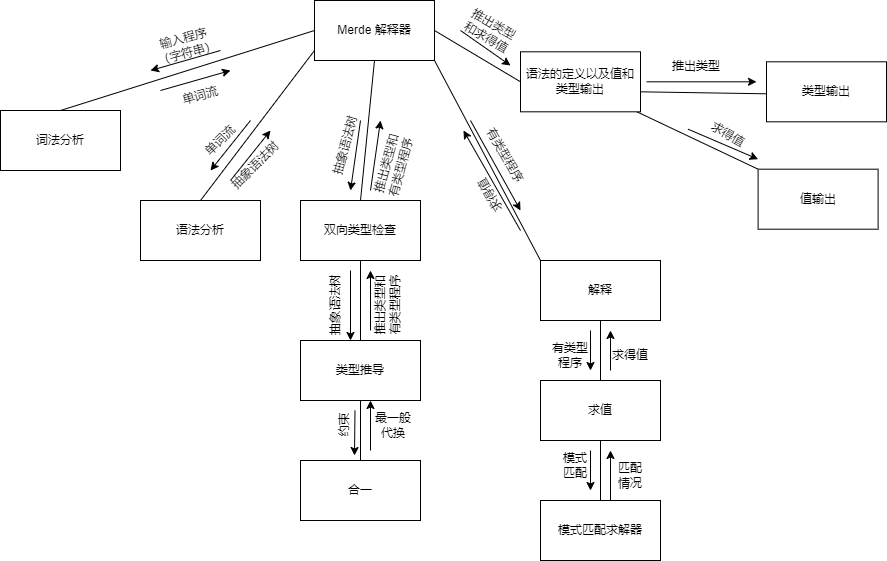

The diagram above was exported from draw.io. Its source (the exported page's mxGraphModel, read from the mxfile embedded in the PNG):
<mxGraphModel dx="1050" dy="493" grid="1" gridSize="10" guides="1" tooltips="1" connect="1" arrows="1" fold="1" page="1" pageScale="1" pageWidth="827" pageHeight="1169" math="0" shadow="0">
  <root>
    <mxCell id="0" />
    <mxCell id="1" parent="0" />
    <mxCell id="mDO_shLPeGYih1LiRxPM-1" value="Merde&amp;nbsp;解释器" style="rounded=0;whiteSpace=wrap;html=1;" parent="1" vertex="1">
      <mxGeometry x="354" y="50" width="120" height="60" as="geometry" />
    </mxCell>
    <mxCell id="mDO_shLPeGYih1LiRxPM-2" value="词法分析" style="rounded=0;whiteSpace=wrap;html=1;" parent="1" vertex="1">
      <mxGeometry x="40" y="160" width="120" height="60" as="geometry" />
    </mxCell>
    <mxCell id="mDO_shLPeGYih1LiRxPM-4" value="" style="endArrow=none;html=1;rounded=0;exitX=0.5;exitY=0;exitDx=0;exitDy=0;" parent="1" source="mDO_shLPeGYih1LiRxPM-2" edge="1">
      <mxGeometry width="50" height="50" relative="1" as="geometry">
        <mxPoint x="304" y="130" as="sourcePoint" />
        <mxPoint x="354" y="80" as="targetPoint" />
      </mxGeometry>
    </mxCell>
    <mxCell id="mDO_shLPeGYih1LiRxPM-5" value="" style="endArrow=classic;html=1;rounded=0;" parent="1" edge="1">
      <mxGeometry width="50" height="50" relative="1" as="geometry">
        <mxPoint x="200" y="140" as="sourcePoint" />
        <mxPoint x="270" y="120" as="targetPoint" />
      </mxGeometry>
    </mxCell>
    <mxCell id="mDO_shLPeGYih1LiRxPM-6" value="单词流" style="text;html=1;strokeColor=none;fillColor=none;align=center;verticalAlign=middle;whiteSpace=wrap;rounded=0;rotation=-15;" parent="1" vertex="1">
      <mxGeometry x="210" y="130" width="60" height="30" as="geometry" />
    </mxCell>
    <mxCell id="mDO_shLPeGYih1LiRxPM-9" value="" style="endArrow=classic;html=1;rounded=0;" parent="1" edge="1">
      <mxGeometry width="50" height="50" relative="1" as="geometry">
        <mxPoint x="260" y="100" as="sourcePoint" />
        <mxPoint x="190" y="120" as="targetPoint" />
      </mxGeometry>
    </mxCell>
    <mxCell id="mDO_shLPeGYih1LiRxPM-10" value="输入程序（字符串）" style="text;html=1;strokeColor=none;fillColor=none;align=center;verticalAlign=middle;whiteSpace=wrap;rounded=0;rotation=-15;" parent="1" vertex="1">
      <mxGeometry x="190" y="80" width="70" height="30" as="geometry" />
    </mxCell>
    <mxCell id="mDO_shLPeGYih1LiRxPM-11" value="语法分析" style="rounded=0;whiteSpace=wrap;html=1;" parent="1" vertex="1">
      <mxGeometry x="180" y="250" width="120" height="60" as="geometry" />
    </mxCell>
    <mxCell id="mDO_shLPeGYih1LiRxPM-12" value="" style="endArrow=none;html=1;rounded=0;exitX=0.5;exitY=0;exitDx=0;exitDy=0;" parent="1" source="mDO_shLPeGYih1LiRxPM-11" edge="1">
      <mxGeometry width="50" height="50" relative="1" as="geometry">
        <mxPoint x="304" y="150" as="sourcePoint" />
        <mxPoint x="354" y="100" as="targetPoint" />
      </mxGeometry>
    </mxCell>
    <mxCell id="mDO_shLPeGYih1LiRxPM-13" value="" style="endArrow=classic;html=1;rounded=0;" parent="1" edge="1">
      <mxGeometry width="50" height="50" relative="1" as="geometry">
        <mxPoint x="270" y="230" as="sourcePoint" />
        <mxPoint x="310" y="180" as="targetPoint" />
      </mxGeometry>
    </mxCell>
    <mxCell id="mDO_shLPeGYih1LiRxPM-14" value="" style="endArrow=classic;html=1;rounded=0;" parent="1" edge="1">
      <mxGeometry width="50" height="50" relative="1" as="geometry">
        <mxPoint x="290" y="170" as="sourcePoint" />
        <mxPoint x="250" y="220" as="targetPoint" />
      </mxGeometry>
    </mxCell>
    <mxCell id="mDO_shLPeGYih1LiRxPM-15" value="单词流" style="text;html=1;strokeColor=none;fillColor=none;align=center;verticalAlign=middle;whiteSpace=wrap;rounded=0;rotation=-45;" parent="1" vertex="1">
      <mxGeometry x="230" y="175" width="60" height="30" as="geometry" />
    </mxCell>
    <mxCell id="mDO_shLPeGYih1LiRxPM-16" value="抽象语法树" style="text;html=1;strokeColor=none;fillColor=none;align=center;verticalAlign=middle;whiteSpace=wrap;rounded=0;rotation=-45;" parent="1" vertex="1">
      <mxGeometry x="260" y="200" width="70" height="30" as="geometry" />
    </mxCell>
    <mxCell id="mDO_shLPeGYih1LiRxPM-17" value="双向类型检查" style="rounded=0;whiteSpace=wrap;html=1;" parent="1" vertex="1">
      <mxGeometry x="340" y="250" width="120" height="60" as="geometry" />
    </mxCell>
    <mxCell id="mDO_shLPeGYih1LiRxPM-18" value="" style="endArrow=none;html=1;rounded=0;exitX=0.5;exitY=0;exitDx=0;exitDy=0;" parent="1" source="mDO_shLPeGYih1LiRxPM-17" edge="1">
      <mxGeometry width="50" height="50" relative="1" as="geometry">
        <mxPoint x="364" y="160" as="sourcePoint" />
        <mxPoint x="414" y="110" as="targetPoint" />
      </mxGeometry>
    </mxCell>
    <mxCell id="mDO_shLPeGYih1LiRxPM-19" value="抽象语法树" style="text;html=1;strokeColor=none;fillColor=none;align=center;verticalAlign=middle;whiteSpace=wrap;rounded=0;rotation=-75;" parent="1" vertex="1">
      <mxGeometry x="350" y="180" width="70" height="30" as="geometry" />
    </mxCell>
    <mxCell id="mDO_shLPeGYih1LiRxPM-21" value="" style="endArrow=classic;html=1;rounded=0;" parent="1" edge="1">
      <mxGeometry width="50" height="50" relative="1" as="geometry">
        <mxPoint x="400" y="170" as="sourcePoint" />
        <mxPoint x="390" y="240" as="targetPoint" />
      </mxGeometry>
    </mxCell>
    <mxCell id="mDO_shLPeGYih1LiRxPM-22" value="" style="endArrow=classic;html=1;rounded=0;" parent="1" edge="1">
      <mxGeometry width="50" height="50" relative="1" as="geometry">
        <mxPoint x="410" y="240" as="sourcePoint" />
        <mxPoint x="420" y="170" as="targetPoint" />
      </mxGeometry>
    </mxCell>
    <mxCell id="mDO_shLPeGYih1LiRxPM-23" value="推出类型和有类型程序" style="text;html=1;strokeColor=none;fillColor=none;align=center;verticalAlign=middle;whiteSpace=wrap;rounded=0;rotation=-75;" parent="1" vertex="1">
      <mxGeometry x="400" y="200" width="66" height="30" as="geometry" />
    </mxCell>
    <mxCell id="mDO_shLPeGYih1LiRxPM-24" value="类型推导" style="rounded=0;whiteSpace=wrap;html=1;" parent="1" vertex="1">
      <mxGeometry x="340" y="390" width="120" height="60" as="geometry" />
    </mxCell>
    <mxCell id="mDO_shLPeGYih1LiRxPM-25" value="" style="endArrow=none;html=1;rounded=0;entryX=0.5;entryY=1;entryDx=0;entryDy=0;" parent="1" target="mDO_shLPeGYih1LiRxPM-17" edge="1">
      <mxGeometry width="50" height="50" relative="1" as="geometry">
        <mxPoint x="400" y="390" as="sourcePoint" />
        <mxPoint x="450" y="340" as="targetPoint" />
      </mxGeometry>
    </mxCell>
    <mxCell id="mDO_shLPeGYih1LiRxPM-26" value="抽象语法树" style="text;html=1;strokeColor=none;fillColor=none;align=center;verticalAlign=middle;whiteSpace=wrap;rounded=0;rotation=-90;" parent="1" vertex="1">
      <mxGeometry x="340" y="340" width="70" height="30" as="geometry" />
    </mxCell>
    <mxCell id="mDO_shLPeGYih1LiRxPM-27" value="" style="endArrow=classic;html=1;rounded=0;" parent="1" edge="1">
      <mxGeometry width="50" height="50" relative="1" as="geometry">
        <mxPoint x="390" y="320" as="sourcePoint" />
        <mxPoint x="390" y="390" as="targetPoint" />
      </mxGeometry>
    </mxCell>
    <mxCell id="mDO_shLPeGYih1LiRxPM-29" value="" style="endArrow=classic;html=1;rounded=0;" parent="1" edge="1">
      <mxGeometry width="50" height="50" relative="1" as="geometry">
        <mxPoint x="410" y="380" as="sourcePoint" />
        <mxPoint x="410" y="320" as="targetPoint" />
      </mxGeometry>
    </mxCell>
    <mxCell id="mDO_shLPeGYih1LiRxPM-30" value="推出类型和有类型程序" style="text;html=1;strokeColor=none;fillColor=none;align=center;verticalAlign=middle;whiteSpace=wrap;rounded=0;rotation=-90;" parent="1" vertex="1">
      <mxGeometry x="394" y="340" width="66" height="30" as="geometry" />
    </mxCell>
    <mxCell id="mDO_shLPeGYih1LiRxPM-31" value="合一" style="rounded=0;whiteSpace=wrap;html=1;" parent="1" vertex="1">
      <mxGeometry x="340" y="510" width="120" height="60" as="geometry" />
    </mxCell>
    <mxCell id="mDO_shLPeGYih1LiRxPM-32" value="" style="endArrow=none;html=1;rounded=0;exitX=0.5;exitY=0;exitDx=0;exitDy=0;entryX=0.5;entryY=1;entryDx=0;entryDy=0;" parent="1" source="mDO_shLPeGYih1LiRxPM-31" target="mDO_shLPeGYih1LiRxPM-24" edge="1">
      <mxGeometry width="50" height="50" relative="1" as="geometry">
        <mxPoint x="354" y="500" as="sourcePoint" />
        <mxPoint x="404" y="450" as="targetPoint" />
      </mxGeometry>
    </mxCell>
    <mxCell id="mDO_shLPeGYih1LiRxPM-33" value="" style="endArrow=classic;html=1;rounded=0;" parent="1" edge="1">
      <mxGeometry width="50" height="50" relative="1" as="geometry">
        <mxPoint x="394.5" y="460" as="sourcePoint" />
        <mxPoint x="394" y="505" as="targetPoint" />
      </mxGeometry>
    </mxCell>
    <mxCell id="mDO_shLPeGYih1LiRxPM-34" value="约束" style="text;html=1;strokeColor=none;fillColor=none;align=center;verticalAlign=middle;whiteSpace=wrap;rounded=0;rotation=270;" parent="1" vertex="1">
      <mxGeometry x="354" y="460" width="60" height="30" as="geometry" />
    </mxCell>
    <mxCell id="mDO_shLPeGYih1LiRxPM-35" value="" style="endArrow=classic;html=1;rounded=0;" parent="1" edge="1">
      <mxGeometry width="50" height="50" relative="1" as="geometry">
        <mxPoint x="410" y="500" as="sourcePoint" />
        <mxPoint x="410" y="450" as="targetPoint" />
      </mxGeometry>
    </mxCell>
    <mxCell id="mDO_shLPeGYih1LiRxPM-36" value="最一般代换" style="text;html=1;strokeColor=none;fillColor=none;align=center;verticalAlign=middle;whiteSpace=wrap;rounded=0;" parent="1" vertex="1">
      <mxGeometry x="413" y="460" width="40" height="30" as="geometry" />
    </mxCell>
    <mxCell id="mDO_shLPeGYih1LiRxPM-41" value="解释" style="rounded=0;whiteSpace=wrap;html=1;" parent="1" vertex="1">
      <mxGeometry x="580" y="310" width="120" height="60" as="geometry" />
    </mxCell>
    <mxCell id="mDO_shLPeGYih1LiRxPM-42" value="" style="endArrow=none;html=1;rounded=0;exitX=0;exitY=0;exitDx=0;exitDy=0;" parent="1" source="mDO_shLPeGYih1LiRxPM-41" edge="1">
      <mxGeometry width="50" height="50" relative="1" as="geometry">
        <mxPoint x="424" y="160" as="sourcePoint" />
        <mxPoint x="474" y="110" as="targetPoint" />
      </mxGeometry>
    </mxCell>
    <mxCell id="mDO_shLPeGYih1LiRxPM-43" value="" style="endArrow=classic;html=1;rounded=0;" parent="1" edge="1">
      <mxGeometry width="50" height="50" relative="1" as="geometry">
        <mxPoint x="510" y="170" as="sourcePoint" />
        <mxPoint x="560" y="260" as="targetPoint" />
      </mxGeometry>
    </mxCell>
    <mxCell id="mDO_shLPeGYih1LiRxPM-44" value="有类型程序" style="text;html=1;strokeColor=none;fillColor=none;align=center;verticalAlign=middle;whiteSpace=wrap;rounded=0;rotation=60;" parent="1" vertex="1">
      <mxGeometry x="510" y="190" width="70" height="30" as="geometry" />
    </mxCell>
    <mxCell id="mDO_shLPeGYih1LiRxPM-45" value="" style="endArrow=classic;html=1;rounded=0;" parent="1" edge="1">
      <mxGeometry width="50" height="50" relative="1" as="geometry">
        <mxPoint x="560" y="280" as="sourcePoint" />
        <mxPoint x="503" y="180" as="targetPoint" />
      </mxGeometry>
    </mxCell>
    <mxCell id="mDO_shLPeGYih1LiRxPM-46" value="求得值" style="text;html=1;strokeColor=none;fillColor=none;align=center;verticalAlign=middle;whiteSpace=wrap;rounded=0;rotation=-120;" parent="1" vertex="1">
      <mxGeometry x="500" y="230" width="60" height="30" as="geometry" />
    </mxCell>
    <mxCell id="mDO_shLPeGYih1LiRxPM-47" value="求值" style="rounded=0;whiteSpace=wrap;html=1;" parent="1" vertex="1">
      <mxGeometry x="580" y="430" width="120" height="60" as="geometry" />
    </mxCell>
    <mxCell id="mDO_shLPeGYih1LiRxPM-48" value="" style="endArrow=none;html=1;rounded=0;exitX=0.5;exitY=0;exitDx=0;exitDy=0;" parent="1" source="mDO_shLPeGYih1LiRxPM-47" edge="1">
      <mxGeometry width="50" height="50" relative="1" as="geometry">
        <mxPoint x="590" y="420" as="sourcePoint" />
        <mxPoint x="640" y="370" as="targetPoint" />
      </mxGeometry>
    </mxCell>
    <mxCell id="mDO_shLPeGYih1LiRxPM-49" value="" style="endArrow=classic;html=1;rounded=0;" parent="1" edge="1">
      <mxGeometry width="50" height="50" relative="1" as="geometry">
        <mxPoint x="650" y="420" as="sourcePoint" />
        <mxPoint x="650" y="380" as="targetPoint" />
        <Array as="points">
          <mxPoint x="650" y="420" />
        </Array>
      </mxGeometry>
    </mxCell>
    <mxCell id="mDO_shLPeGYih1LiRxPM-50" value="求得值" style="text;html=1;strokeColor=none;fillColor=none;align=center;verticalAlign=middle;whiteSpace=wrap;rounded=0;" parent="1" vertex="1">
      <mxGeometry x="640" y="390" width="60" height="30" as="geometry" />
    </mxCell>
    <mxCell id="mDO_shLPeGYih1LiRxPM-52" value="" style="endArrow=classic;html=1;rounded=0;" parent="1" edge="1">
      <mxGeometry width="50" height="50" relative="1" as="geometry">
        <mxPoint x="630" y="380" as="sourcePoint" />
        <mxPoint x="630" y="420" as="targetPoint" />
      </mxGeometry>
    </mxCell>
    <mxCell id="mDO_shLPeGYih1LiRxPM-53" value="有类型程序" style="text;html=1;strokeColor=none;fillColor=none;align=center;verticalAlign=middle;whiteSpace=wrap;rounded=0;" parent="1" vertex="1">
      <mxGeometry x="590" y="390" width="40" height="30" as="geometry" />
    </mxCell>
    <mxCell id="mDO_shLPeGYih1LiRxPM-54" value="模式匹配求解器" style="rounded=0;whiteSpace=wrap;html=1;" parent="1" vertex="1">
      <mxGeometry x="580" y="550" width="120" height="60" as="geometry" />
    </mxCell>
    <mxCell id="mDO_shLPeGYih1LiRxPM-55" value="" style="endArrow=none;html=1;rounded=0;" parent="1" edge="1">
      <mxGeometry width="50" height="50" relative="1" as="geometry">
        <mxPoint x="640" y="550" as="sourcePoint" />
        <mxPoint x="640" y="490" as="targetPoint" />
      </mxGeometry>
    </mxCell>
    <mxCell id="mDO_shLPeGYih1LiRxPM-58" value="" style="endArrow=classic;html=1;rounded=0;" parent="1" edge="1">
      <mxGeometry width="50" height="50" relative="1" as="geometry">
        <mxPoint x="630" y="500" as="sourcePoint" />
        <mxPoint x="630" y="540" as="targetPoint" />
      </mxGeometry>
    </mxCell>
    <mxCell id="mDO_shLPeGYih1LiRxPM-59" value="模式匹配" style="text;html=1;strokeColor=none;fillColor=none;align=center;verticalAlign=middle;whiteSpace=wrap;rounded=0;" parent="1" vertex="1">
      <mxGeometry x="600" y="500" width="30" height="30" as="geometry" />
    </mxCell>
    <mxCell id="mDO_shLPeGYih1LiRxPM-60" value="" style="endArrow=classic;html=1;rounded=0;" parent="1" edge="1">
      <mxGeometry width="50" height="50" relative="1" as="geometry">
        <mxPoint x="650" y="550" as="sourcePoint" />
        <mxPoint x="650" y="500" as="targetPoint" />
      </mxGeometry>
    </mxCell>
    <mxCell id="mDO_shLPeGYih1LiRxPM-61" value="匹配情况" style="text;html=1;strokeColor=none;fillColor=none;align=center;verticalAlign=middle;whiteSpace=wrap;rounded=0;" parent="1" vertex="1">
      <mxGeometry x="652" y="510" width="36" height="30" as="geometry" />
    </mxCell>
    <mxCell id="mDO_shLPeGYih1LiRxPM-62" value="值输出" style="rounded=0;whiteSpace=wrap;html=1;" parent="1" vertex="1">
      <mxGeometry x="797.6" y="218.68999999999994" width="120" height="60" as="geometry" />
    </mxCell>
    <mxCell id="mDO_shLPeGYih1LiRxPM-63" value="" style="endArrow=none;html=1;rounded=0;entryX=0;entryY=0;entryDx=0;entryDy=0;exitX=1.04;exitY=0.877;exitDx=0;exitDy=0;exitPerimeter=0;" parent="1" target="mDO_shLPeGYih1LiRxPM-62" edge="1">
      <mxGeometry width="50" height="50" relative="1" as="geometry">
        <mxPoint x="676.4" y="161.30999999999995" as="sourcePoint" />
        <mxPoint x="797.6" y="188.68999999999994" as="targetPoint" />
      </mxGeometry>
    </mxCell>
    <mxCell id="mDO_shLPeGYih1LiRxPM-65" value="" style="endArrow=classic;html=1;rounded=0;" parent="1" edge="1">
      <mxGeometry width="50" height="50" relative="1" as="geometry">
        <mxPoint x="727.6" y="178.68999999999994" as="sourcePoint" />
        <mxPoint x="797.6" y="208.68999999999994" as="targetPoint" />
      </mxGeometry>
    </mxCell>
    <mxCell id="mDO_shLPeGYih1LiRxPM-66" value="求得值" style="text;html=1;strokeColor=none;fillColor=none;align=center;verticalAlign=middle;whiteSpace=wrap;rounded=0;rotation=30;" parent="1" vertex="1">
      <mxGeometry x="737.6" y="168.68999999999994" width="60" height="30" as="geometry" />
    </mxCell>
    <mxCell id="lIg68NxTpEoZngI5GxrP-1" value="语法的定义以及值和类型输出" style="rounded=0;whiteSpace=wrap;html=1;" vertex="1" parent="1">
      <mxGeometry x="560" y="101.30999999999995" width="120" height="60" as="geometry" />
    </mxCell>
    <mxCell id="lIg68NxTpEoZngI5GxrP-2" value="类型输出" style="rounded=0;whiteSpace=wrap;html=1;" vertex="1" parent="1">
      <mxGeometry x="806" y="111.30999999999995" width="120" height="60" as="geometry" />
    </mxCell>
    <mxCell id="lIg68NxTpEoZngI5GxrP-3" value="" style="endArrow=none;html=1;rounded=0;exitX=1;exitY=0.5;exitDx=0;exitDy=0;" edge="1" parent="1">
      <mxGeometry width="50" height="50" relative="1" as="geometry">
        <mxPoint x="680" y="141.30999999999995" as="sourcePoint" />
        <mxPoint x="806" y="143.30999999999995" as="targetPoint" />
      </mxGeometry>
    </mxCell>
    <mxCell id="lIg68NxTpEoZngI5GxrP-4" value="" style="endArrow=classic;html=1;rounded=0;" edge="1" parent="1">
      <mxGeometry width="50" height="50" relative="1" as="geometry">
        <mxPoint x="686" y="131.30999999999995" as="sourcePoint" />
        <mxPoint x="796" y="131.30999999999995" as="targetPoint" />
      </mxGeometry>
    </mxCell>
    <mxCell id="lIg68NxTpEoZngI5GxrP-5" value="推出类型" style="text;html=1;strokeColor=none;fillColor=none;align=center;verticalAlign=middle;whiteSpace=wrap;rounded=0;" vertex="1" parent="1">
      <mxGeometry x="706" y="101.30999999999995" width="60" height="30" as="geometry" />
    </mxCell>
    <mxCell id="lIg68NxTpEoZngI5GxrP-7" value="" style="endArrow=none;html=1;rounded=0;exitX=0;exitY=0.5;exitDx=0;exitDy=0;entryX=1;entryY=0.5;entryDx=0;entryDy=0;" edge="1" parent="1" source="lIg68NxTpEoZngI5GxrP-1" target="mDO_shLPeGYih1LiRxPM-1">
      <mxGeometry width="50" height="50" relative="1" as="geometry">
        <mxPoint x="590" y="80" as="sourcePoint" />
        <mxPoint x="490" y="60" as="targetPoint" />
      </mxGeometry>
    </mxCell>
    <mxCell id="lIg68NxTpEoZngI5GxrP-8" value="" style="endArrow=classic;html=1;rounded=0;" edge="1" parent="1">
      <mxGeometry width="50" height="50" relative="1" as="geometry">
        <mxPoint x="500" y="80" as="sourcePoint" />
        <mxPoint x="550" y="115" as="targetPoint" />
      </mxGeometry>
    </mxCell>
    <mxCell id="lIg68NxTpEoZngI5GxrP-9" value="推出类型和求得值" style="text;html=1;strokeColor=none;fillColor=none;align=center;verticalAlign=middle;whiteSpace=wrap;rounded=0;rotation=30;" vertex="1" parent="1">
      <mxGeometry x="500" y="65" width="60" height="30" as="geometry" />
    </mxCell>
  </root>
</mxGraphModel>